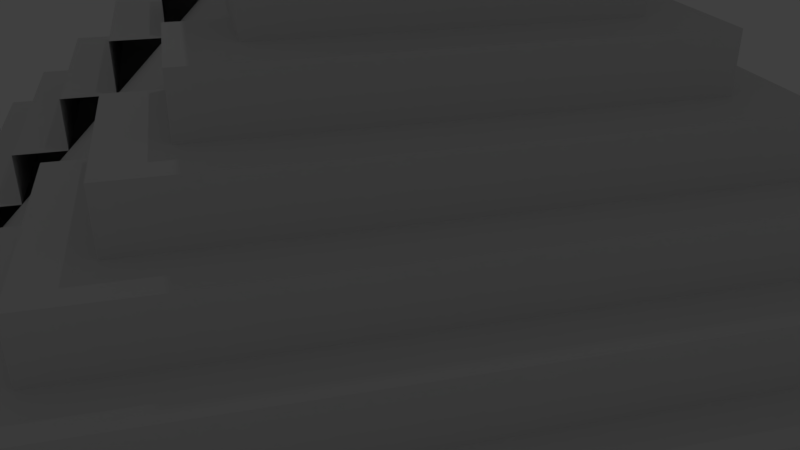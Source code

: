 # Source: pyramid.blend  (saved by Blender 2.79.0; exported with 4.5.12 LTS)
import bpy
from mathutils import Matrix  # noqa: F401  (used for matrix-valued properties, if any)

bpy.ops.wm.read_factory_settings(use_empty=True)
scene = bpy.context.scene
scene.name = 'Scene'

# ---- collections
col_collection_1 = bpy.data.collections.new('Collection 1'); scene.collection.children.link(col_collection_1)

# ---- world
world_world = bpy.data.worlds.new('World'); scene.world = world_world
world_world.color = (0.05088, 0.05088, 0.05088)
world_world.use_sun_shadow = False
world_world.sun_shadow_jitter_overblur = 0.0
world_world.cycles.sampling_method = 'MANUAL'

# ---- cameras
cam_camera = bpy.data.cameras.new('Camera')
cam_camera.clip_end = 100.0
cam_camera.lens = 35.0
cam_camera.sensor_width = 32.0
cam_camera.sensor_height = 18.0
cam_camera.ortho_scale = 7.314
cam_camera.dof.focus_distance = 0.0
cam_camera.dof.aperture_fstop = 128.0

# ---- lights
light_lamp = bpy.data.lights.new('Lamp', 'POINT')
light_lamp.transmission_factor = 0.0
light_lamp.cutoff_distance = 30.0
light_lamp.energy = 100.0
light_lamp.shadow_buffer_clip_start = 1.001
light_lamp.shadow_soft_size = 0.1
light_lamp.shadow_maximum_resolution = 0.006
light_lamp.use_absolute_resolution = True

# ---- meshes
me_cube_001 = bpy.data.meshes.new('Cube.001')
me_cube_001.from_pydata([(-1.0, -1.0, -1.0), (-0.3, -0.3, 18.64), (-1.0, 1.0, -1.0), (-0.3, 0.3, 18.64), (1.0, -1.0, -1.0), (0.3, -0.3, 18.64), (1.0, 1.0, -1.0), (0.3, 0.3, 18.64), (-1.0, -1.0, 1.0), (-1.0, 1.0, 1.0), (1.0, 1.0, 1.0), (1.0, -1.0, 1.0), (-0.9, -0.9, 1.0), (-0.9, 0.9, 1.0), (0.9, 0.9, 1.0), (0.9, -0.9, 1.0), (-0.9, -0.9, 2.887), (-0.9, 0.9, 2.887), (0.9, 0.9, 2.887), (0.9, -0.9, 2.887), (-0.8, -0.8, 2.887), (-0.8, 0.8, 2.887), (0.8, 0.8, 2.887), (0.8, -0.8, 2.887), (-0.8, -0.8, 5.0), (-0.8, 0.8, 5.0), (0.8, 0.8, 5.0), (0.8, -0.8, 5.0), (-0.7, -0.7, 5.0), (-0.7, 0.7, 5.0), (0.7, 0.7, 5.0), (0.7, -0.7, 5.0), (-0.7, -0.7, 7.0), (-0.7, 0.7, 7.0), (0.7, 0.7, 7.0), (0.7, -0.7, 7.0), (-0.6, -0.6, 7.0), (-0.6, 0.6, 7.0), (0.6, 0.6, 7.0), (0.6, -0.6, 7.0), (-0.6, -0.6, 9.0), (-0.6, 0.6, 9.0), (0.6, 0.6, 9.0), (0.6, -0.6, 9.0), (-0.5, -0.5, 9.0), (-0.5, 0.5, 9.0), (0.5, 0.5, 9.0), (0.5, -0.5, 9.0), (-0.5, -0.5, 11.0), (-0.5, 0.5, 11.0), (0.5, 0.5, 11.0), (0.5, -0.5, 11.0), (-0.4, -0.4, 11.0), (-0.4, 0.4, 11.0), (0.4, 0.4, 11.0), (0.4, -0.4, 11.0), (-0.4, -0.4, 13.0), (-0.4, 0.4, 13.0), (0.4, 0.4, 13.0), (0.4, -0.4, 13.0), (-0.3, -0.3, 13.0), (-0.3, 0.3, 13.0), (0.3, 0.3, 13.0), (0.3, -0.3, 13.0), (0.0, 1.0, -1.0), (0.0, 1.0, 1.0), (0.0, -1.0, -1.0), (0.0, -1.0, 1.0), (0.0, 0.9, 1.0), (0.0, -0.9, 1.0), (0.0, 0.9, 2.887), (0.0, -0.9, 2.887), (0.0, 0.8, 2.887), (0.0, -0.8, 2.887), (0.0, 0.8, 5.0), (0.0, -0.8, 5.0), (0.0, 0.7, 5.0), (0.0, -0.7, 5.0), (0.0, 0.7, 7.0), (0.0, -0.7, 7.0), (0.0, 0.6, 7.0), (0.0, -0.6, 7.0), (0.0, 0.6, 9.0), (0.0, -0.6, 9.0), (0.0, 0.5, 9.0), (0.0, -0.5, 9.0), (0.0, 0.5, 11.0), (0.0, -0.5, 11.0), (0.0, 0.4, 11.0), (0.0, -0.4, 11.0), (0.0, 0.4, 13.0), (0.0, -0.4, 13.0), (0.0, 0.3, 13.0), (0.0, -0.3, 13.0), (0.0, 0.3, 18.64), (0.0, -0.3, 18.64), (-1.0, -0.151, -1.0), (-1.0, -0.151, 1.0), (1.0, -0.151, -1.0), (1.0, -0.151, 1.0), (-0.9, -0.151, 1.0), (0.9, -0.151, 1.0), (-0.9, -0.151, 2.887), (0.9, -0.151, 2.887), (-0.8, -0.151, 2.887), (0.8, -0.151, 2.887), (-0.8, -0.151, 5.0), (0.8, -0.151, 5.0), (-0.7, -0.151, 5.0), (0.7, -0.151, 5.0), (-0.7, -0.151, 7.0), (0.7, -0.151, 7.0), (-0.6, -0.151, 7.0), (0.6, -0.151, 7.0), (-0.6, -0.151, 9.0), (0.6, -0.151, 9.0), (-0.5, -0.151, 9.0), (0.5, -0.151, 9.0), (-0.5, -0.151, 11.0), (0.5, -0.151, 11.0), (-0.4, -0.151, 11.0), (0.4, -0.151, 11.0), (-0.4, -0.151, 13.0), (0.4, -0.151, 13.0), (-0.3, -0.151, 13.0), (0.3, -0.151, 13.0), (-0.3, -0.151, 18.64), (0.3, -0.151, 18.64), (0.0, -0.151, 18.64), (0.0, -0.151, -1.0), (-1.0, 0.1607, 1.0), (1.0, 0.1607, -1.0), (-0.9, 0.1607, 1.0), (-0.9, 0.1607, 2.887), (-0.8, 0.1607, 2.887), (-0.8, 0.1607, 5.0), (-0.7, 0.1607, 5.0), (-0.7, 0.1607, 7.0), (-0.6, 0.1607, 7.0), (-0.6, 0.1607, 9.0), (-0.5, 0.1607, 9.0), (-0.5, 0.1607, 11.0), (-0.4, 0.1607, 11.0), (-0.4, 0.1607, 13.0), (-0.3, 0.1607, 13.0), (-0.3, 0.1607, 18.64), (-1.0, 0.1607, -1.0), (1.0, 0.1607, 1.0), (0.9, 0.1607, 1.0), (0.9, 0.1607, 2.887), (0.8, 0.1607, 2.887), (0.8, 0.1607, 5.0), (0.7, 0.1607, 5.0), (0.7, 0.1607, 7.0), (0.6, 0.1607, 7.0), (0.6, 0.1607, 9.0), (0.5, 0.1607, 9.0), (0.5, 0.1607, 11.0), (0.4, 0.1607, 11.0), (0.4, 0.1607, 13.0), (0.3, 0.1607, 13.0), (0.3, 0.1607, 18.64), (0.0, 0.1607, 18.64), (0.0, 0.1607, -1.0)], [], [(146, 130, 9, 2), (64, 65, 10, 6), (98, 99, 11, 4), (66, 67, 8, 0), (129, 98, 4, 66), (128, 126, 1, 95), (132, 13, 9, 130), (68, 14, 10, 65), (101, 15, 11, 99), (69, 12, 8, 67), (133, 17, 13, 132), (70, 18, 14, 68), (103, 19, 15, 101), (71, 16, 12, 69), (134, 21, 17, 133), (72, 22, 18, 70), (105, 23, 19, 103), (73, 20, 16, 71), (135, 25, 21, 134), (74, 26, 22, 72), (107, 27, 23, 105), (75, 24, 20, 73), (136, 29, 25, 135), (76, 30, 26, 74), (109, 31, 27, 107), (77, 28, 24, 75), (137, 33, 29, 136), (78, 34, 30, 76), (111, 35, 31, 109), (79, 32, 28, 77), (138, 37, 33, 137), (80, 38, 34, 78), (113, 39, 35, 111), (81, 36, 32, 79), (139, 41, 37, 138), (82, 42, 38, 80), (115, 43, 39, 113), (83, 40, 36, 81), (140, 45, 41, 139), (84, 46, 42, 82), (117, 47, 43, 115), (85, 44, 40, 83), (141, 49, 45, 140), (86, 50, 46, 84), (119, 51, 47, 117), (87, 48, 44, 85), (142, 53, 49, 141), (88, 54, 50, 86), (121, 55, 51, 119), (89, 52, 48, 87), (143, 57, 53, 142), (90, 58, 54, 88), (123, 59, 55, 121), (91, 56, 52, 89), (144, 61, 57, 143), (92, 62, 58, 90), (125, 63, 59, 123), (93, 60, 56, 91), (145, 3, 61, 144), (94, 7, 62, 92), (127, 5, 63, 125), (95, 1, 60, 93), (5, 95, 93, 63), (3, 94, 92, 61), (63, 93, 91, 59), (61, 92, 90, 57), (59, 91, 89, 55), (57, 90, 88, 53), (55, 89, 87, 51), (53, 88, 86, 49), (51, 87, 85, 47), (49, 86, 84, 45), (47, 85, 83, 43), (45, 84, 82, 41), (43, 83, 81, 39), (41, 82, 80, 37), (39, 81, 79, 35), (37, 80, 78, 33), (35, 79, 77, 31), (33, 78, 76, 29), (31, 77, 75, 27), (29, 76, 74, 25), (27, 75, 73, 23), (25, 74, 72, 21), (23, 73, 71, 19), (21, 72, 70, 17), (19, 71, 69, 15), (17, 70, 68, 13), (15, 69, 67, 11), (13, 68, 65, 9), (127, 128, 95, 5), (96, 129, 66, 0), (4, 11, 67, 66), (2, 9, 65, 64), (146, 163, 129, 96), (161, 162, 128, 127), (161, 127, 125, 160), (1, 126, 124, 60), (60, 124, 122, 56), (56, 122, 120, 52), (52, 120, 118, 48), (48, 118, 116, 44), (44, 116, 114, 40), (40, 114, 112, 36), (36, 112, 110, 32), (32, 110, 108, 28), (28, 108, 106, 24), (24, 106, 104, 20), (20, 104, 102, 16), (16, 102, 100, 12), (12, 100, 97, 8), (162, 145, 126, 128), (163, 131, 98, 129), (0, 8, 97, 96), (6, 10, 147, 131), (64, 6, 131, 163), (94, 3, 145, 162), (14, 148, 147, 10), (18, 149, 148, 14), (22, 150, 149, 18), (26, 151, 150, 22), (30, 152, 151, 26), (34, 153, 152, 30), (38, 154, 153, 34), (42, 155, 154, 38), (46, 156, 155, 42), (50, 157, 156, 46), (54, 158, 157, 50), (58, 159, 158, 54), (62, 160, 159, 58), (7, 161, 160, 62), (7, 94, 162, 161), (2, 64, 163, 146), (126, 145, 144, 124), (124, 144, 143, 122), (122, 143, 142, 120), (120, 142, 141, 118), (118, 141, 140, 116), (116, 140, 139, 114), (114, 139, 138, 112), (112, 138, 137, 110), (110, 137, 136, 108), (108, 136, 135, 106), (106, 135, 134, 104), (104, 134, 133, 102), (102, 133, 132, 100), (100, 132, 130, 97), (96, 97, 130, 146), (125, 98, 131, 160)])
me_cube_001.use_remesh_preserve_volume = False
me_cube_001.use_remesh_preserve_attributes = False
me_cube_001.use_mirror_vertex_groups = False
me_cube_001.update()

# ---- objects
ob_cube = bpy.data.objects.new('Cube', me_cube_001)
ob_lamp = bpy.data.objects.new('Lamp', light_lamp)
ob_camera = bpy.data.objects.new('Camera', cam_camera)

# ---- transforms, parenting, visibility, modifiers, constraints
ob_cube.location = (0.0, 0.0, 1.027)
ob_cube.scale = (20.0, 20.0, 1.0)
ob_cube.lineart.crease_threshold = 0.0
ob_lamp.location = (4.076, 1.005, 27.4)
ob_lamp.rotation_euler = (0.6503, 0.05522, 1.866)
ob_lamp.scale = (0.7629, 0.7629, 0.7629)
ob_lamp.lock_rotations_4d = False
ob_lamp.empty_display_type = 'ARROWS'
ob_lamp.color = (0.0, 0.0, 0.0, 0.0)
ob_lamp.lineart.crease_threshold = 0.0
ob_camera.location = (7.481, 29.55, 20.09)
ob_camera.rotation_euler = (1.109, -0.0, 2.894)
ob_camera.lock_rotations_4d = False
ob_camera.empty_display_type = 'ARROWS'
ob_camera.color = (0.0, 0.0, 0.0, 0.0)
ob_camera.display_type = 'WIRE'
ob_camera.lineart.crease_threshold = 0.0

# ---- collection membership
col_collection_1.objects.link(ob_cube)
col_collection_1.objects.link(ob_lamp)
col_collection_1.objects.link(ob_camera)

# ---- scene / render settings (as saved in the file)
scene.camera = ob_camera
scene.frame_start = 1; scene.frame_end = 250; scene.frame_set(1)
scene.render.engine = 'BLENDER_EEVEE_NEXT'
scene.render.resolution_percentage = 50
scene.render.dither_intensity = 0.0
scene.cycles.use_denoising = False
scene.cycles.samples = 128
scene.cycles.sampling_pattern = 'TABULATED_SOBOL'
scene.cycles.use_adaptive_sampling = False
scene.cycles.use_light_tree = False
scene.cycles.blur_glossy = 0.0
scene.cycles.sample_clamp_indirect = 0.0
scene.view_settings.view_transform = 'Standard'
bpy.context.view_layer.update()
